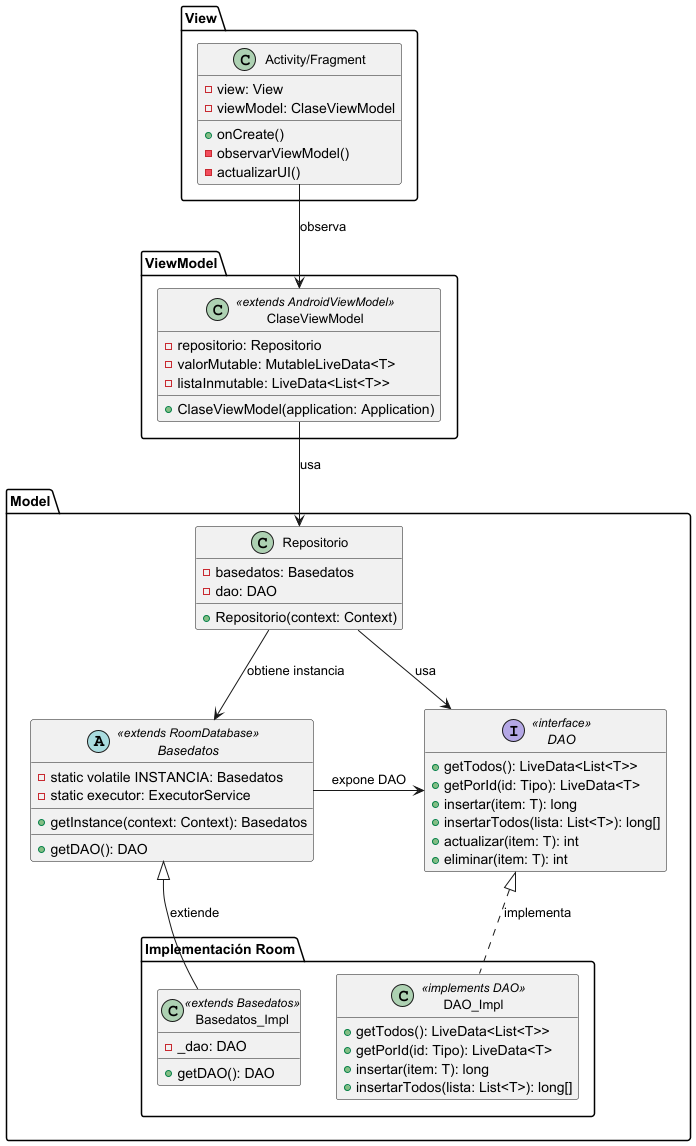

The diagram above was rendered by PlantUML. Its source (embedded in the PNG):
@startuml
skinparam groupInheritance 2
skinparam classFontSize 13
skinparam packageFontSize 14
hide empty members
skinparam backgroundColor transparent

package "View" {
  class "Activity/Fragment" as ActivityFragment {
    - view: View
    - viewModel: ClaseViewModel
    + onCreate()
    - observarViewModel()
    - actualizarUI()
  }
}

package "ViewModel"{
  class ClaseViewModel <<extends AndroidViewModel>> {
    - repositorio: Repositorio
    - valorMutable: MutableLiveData<T>
    - listaInmutable: LiveData<List<T>>
    __
    + ClaseViewModel(application: Application)
  }
}

package "Model" {
  class Repositorio {
    - basedatos: Basedatos
    - dao: DAO
    __
    + Repositorio(context: Context)
  }

  ' Usamos together para agrupar y alinear
  together {
      ' Colocamos Basedatos y DAO en la misma línea
      abstract class Basedatos <<extends RoomDatabase>> {
        - static volatile INSTANCIA: Basedatos
        - static executor: ExecutorService
        __
        + getInstance(context: Context): Basedatos
        __
        + getDAO(): DAO
      }

      interface DAO <<interface>> {
        + getTodos(): LiveData<List<T>>
        + getPorId(id: Tipo): LiveData<T>
        + insertar(item: T): long
        + insertarTodos(lista: List<T>): long[]
        + actualizar(item: T): int
        + eliminar(item: T): int
      }

  }

  package "Implementación Room" {
    class Basedatos_Impl <<extends Basedatos>> {
      - _dao: DAO
      + getDAO(): DAO
    }

    class DAO_Impl <<implements DAO>> {
      + getTodos(): LiveData<List<T>>
      + getPorId(id: Tipo): LiveData<T>
      + insertar(item: T): long
      + insertarTodos(lista: List<T>): long[]
    }
  }

}

' Relaciones principales
ActivityFragment --> ClaseViewModel : observa
ClaseViewModel --> Repositorio : usa
Repositorio --> DAO : usa
Repositorio --> Basedatos : obtiene instancia

' Relación entre Basedatos y DAO
Basedatos --> DAO : expone DAO

' Relaciones de implementación
DAO <|.. DAO_Impl : implementa
Basedatos <|-- Basedatos_Impl : extiende

' Alineamiento horizontal mediante relación oculta
Basedatos -[hidden]> DAO
' Alineamiento vertical mediante relación oculta
Basedatos .[hidden]|> Basedatos_Impl
@enduml